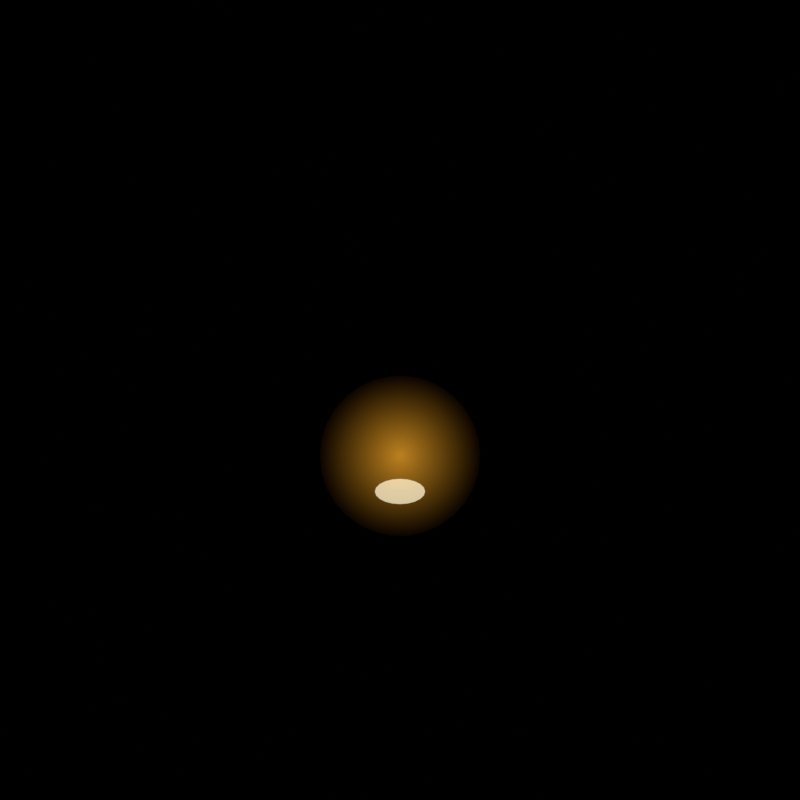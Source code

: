 # Source: chest_open.blend  (saved by Blender 5.3.31; exported with 4.5.12 LTS)
import bpy
from mathutils import Matrix  # noqa: F401  (used for matrix-valued properties, if any)

bpy.ops.wm.read_factory_settings(use_empty=True)
scene = bpy.context.scene
scene.name = 'SC_FX_chest_open'

# ---- collections
col_col_fx_chest_open = bpy.data.collections.new('COL_FX_chest_open'); scene.collection.children.link(col_col_fx_chest_open)

# ---- materials (node trees are filled in below, after node groups)
mat_mat_chest_open_glow = bpy.data.materials.new('MAT_chest_open_glow')
mat_mat_chest_open_glow.surface_render_method = 'BLENDED'
mat_mat_chest_open_glow.blend_method = 'BLEND'
mat_mat_chest_open_fan = bpy.data.materials.new('MAT_chest_open_fan')
mat_mat_chest_open_fan.surface_render_method = 'BLENDED'
mat_mat_chest_open_fan.blend_method = 'BLEND'
mat_mat_chest_open_core = bpy.data.materials.new('MAT_chest_open_core')
mat_mat_chest_open_core.surface_render_method = 'BLENDED'
mat_mat_chest_open_core.blend_method = 'BLEND'

# ---- material node trees
mat_mat_chest_open_glow.use_nodes = True; mat_mat_chest_open_glow.node_tree.nodes.clear()
_N = mat_mat_chest_open_glow.node_tree.nodes; _L = mat_mat_chest_open_glow.node_tree.links
n0 = _N.new('ShaderNodeOutputMaterial'); n0.name = 'Material Output'; n0.location = (0, 0)
n1 = _N.new('ShaderNodeEmission'); n1.name = 'Emission'; n1.location = (0, 0)
n2 = _N.new('ShaderNodeBsdfTransparent'); n2.name = 'Transparent BSDF'; n2.location = (0, 0)
n3 = _N.new('ShaderNodeValue'); n3.name = 'Value'; n3.location = (0, 0)
n3.outputs[0].default_value = 0.5
n4 = _N.new('ShaderNodeTexCoord'); n4.name = 'Texture Coordinate'; n4.location = (0, 0)
n5 = _N.new('ShaderNodeVectorMath'); n5.name = 'Vector Math'; n5.location = (0, 0)
n5.operation = 'LENGTH'
n6 = _N.new('ShaderNodeMath'); n6.name = 'Math'; n6.location = (0, 0)
n6.operation = 'SUBTRACT'
n6.use_clamp = True
n6.inputs[0].default_value = 1.0
n7 = _N.new('ShaderNodeMath'); n7.name = 'Math.001'; n7.location = (0, 0)
n7.operation = 'POWER'
n7.inputs[1].default_value = 2.2
n8 = _N.new('ShaderNodeMath'); n8.name = 'Math.002'; n8.location = (0, 0)
n8.operation = 'MULTIPLY'
n9 = _N.new('ShaderNodeRGB'); n9.name = 'Color'; n9.location = (0, 0)
n9.outputs[0].default_value = (1.0, 0.4342, 0.02956, 1.0)
n10 = _N.new('ShaderNodeMath'); n10.name = 'Math.003'; n10.location = (0, 0)
n10.operation = 'MULTIPLY'
n10.inputs[1].default_value = 1.0
n11 = _N.new('ShaderNodeAddShader'); n11.name = 'Add Shader'; n11.location = (0, 0)
_L.new(n4.outputs[3], n5.inputs[0])
_L.new(n5.outputs[1], n6.inputs[1])
_L.new(n6.outputs[0], n7.inputs[0])
_L.new(n3.outputs[0], n8.inputs[0])
_L.new(n7.outputs[0], n8.inputs[1])
_L.new(n9.outputs[0], n1.inputs[0])
_L.new(n8.outputs[0], n10.inputs[0])
_L.new(n10.outputs[0], n1.inputs[1])
_L.new(n1.outputs[0], n11.inputs[0])
_L.new(n2.outputs[0], n11.inputs[1])
_L.new(n11.outputs[0], n0.inputs[0])
n0.is_active_output = True
mat_mat_chest_open_fan.use_nodes = True; mat_mat_chest_open_fan.node_tree.nodes.clear()
_N = mat_mat_chest_open_fan.node_tree.nodes; _L = mat_mat_chest_open_fan.node_tree.links
n0 = _N.new('ShaderNodeOutputMaterial'); n0.name = 'Material Output'; n0.location = (0, 0)
n1 = _N.new('ShaderNodeEmission'); n1.name = 'Emission'; n1.location = (0, 0)
n2 = _N.new('ShaderNodeBsdfTransparent'); n2.name = 'Transparent BSDF'; n2.location = (0, 0)
n3 = _N.new('ShaderNodeValue'); n3.name = 'Value'; n3.location = (0, 0)
n3.outputs[0].default_value = 0.0
n4 = _N.new('ShaderNodeAttribute'); n4.name = 'Attribute'; n4.location = (0, 0)
n4.attribute_name = 'g'
n5 = _N.new('ShaderNodeMath'); n5.name = 'Math'; n5.location = (0, 0)
n5.operation = 'POWER'
n5.inputs[1].default_value = 0.8
n6 = _N.new('ShaderNodeMath'); n6.name = 'Math.001'; n6.location = (0, 0)
n6.operation = 'MULTIPLY'
n7 = _N.new('ShaderNodeRGB'); n7.name = 'Color'; n7.location = (0, 0)
n7.outputs[0].default_value = (1.0, 0.6308, 0.117, 1.0)
n8 = _N.new('ShaderNodeMath'); n8.name = 'Math.002'; n8.location = (0, 0)
n8.operation = 'MULTIPLY'
n8.inputs[1].default_value = 1.0
n9 = _N.new('ShaderNodeAddShader'); n9.name = 'Add Shader'; n9.location = (0, 0)
_L.new(n4.outputs[2], n5.inputs[0])
_L.new(n3.outputs[0], n6.inputs[0])
_L.new(n5.outputs[0], n6.inputs[1])
_L.new(n7.outputs[0], n1.inputs[0])
_L.new(n6.outputs[0], n8.inputs[0])
_L.new(n8.outputs[0], n1.inputs[1])
_L.new(n1.outputs[0], n9.inputs[0])
_L.new(n2.outputs[0], n9.inputs[1])
_L.new(n9.outputs[0], n0.inputs[0])
n0.is_active_output = True
mat_mat_chest_open_core.use_nodes = True; mat_mat_chest_open_core.node_tree.nodes.clear()
_N = mat_mat_chest_open_core.node_tree.nodes; _L = mat_mat_chest_open_core.node_tree.links
n0 = _N.new('ShaderNodeOutputMaterial'); n0.name = 'Material Output'; n0.location = (0, 0)
n1 = _N.new('ShaderNodeEmission'); n1.name = 'Emission'; n1.location = (0, 0)
n2 = _N.new('ShaderNodeBsdfTransparent'); n2.name = 'Transparent BSDF'; n2.location = (0, 0)
n3 = _N.new('ShaderNodeValue'); n3.name = 'Value'; n3.location = (0, 0)
n3.outputs[0].default_value = 0.6
n4 = _N.new('ShaderNodeRGB'); n4.name = 'Color'; n4.location = (0, 0)
n4.outputs[0].default_value = (1.0, 0.9047, 0.6038, 1.0)
n5 = _N.new('ShaderNodeMath'); n5.name = 'Math'; n5.location = (0, 0)
n5.operation = 'MULTIPLY'
n5.inputs[1].default_value = 1.0
n6 = _N.new('ShaderNodeAddShader'); n6.name = 'Add Shader'; n6.location = (0, 0)
_L.new(n4.outputs[0], n1.inputs[0])
_L.new(n3.outputs[0], n5.inputs[0])
_L.new(n5.outputs[0], n1.inputs[1])
_L.new(n1.outputs[0], n6.inputs[0])
_L.new(n2.outputs[0], n6.inputs[1])
_L.new(n6.outputs[0], n0.inputs[0])
n0.is_active_output = True

# ---- world
world_w = bpy.data.worlds.new('W'); scene.world = world_w
world_w.use_nodes = True; world_w.node_tree.nodes.clear()
_N = world_w.node_tree.nodes; _L = world_w.node_tree.links
n0 = _N.new('ShaderNodeBackground'); n0.name = 'Background'; n0.location = (-200, 100)
n0.inputs[0].default_value = (0.0, 0.0, 0.0, 1.0)
n0.inputs[1].default_value = 0.0
n1 = _N.new('ShaderNodeOutputWorld'); n1.name = 'World Output'; n1.location = (200, 100)
_L.new(n0.outputs[0], n1.inputs[0])
n1.is_active_output = True

# ---- cameras
cam_cam_chest_open = bpy.data.cameras.new('CAM_chest_open')
cam_cam_chest_open.type = 'ORTHO'
cam_cam_chest_open.clip_end = 200.0
cam_cam_chest_open.ortho_scale = 2.24

# ---- meshes
me_sm_chest_open_glow = bpy.data.meshes.new('SM_chest_open_glow')
me_sm_chest_open_glow.from_pydata([(0.0, 0.0, 0.0), (0.9, 0.0, 0.0), (0.8803, 0.1871, 0.0), (0.8222, 0.3661, 0.0), (0.7281, 0.529, 0.0), (0.6022, 0.6688, 0.0), (0.45, 0.7794, 0.0), (0.2781, 0.856, 0.0), (0.09408, 0.8951, 0.0), (-0.09408, 0.8951, 0.0), (-0.2781, 0.856, 0.0), (-0.45, 0.7794, 0.0), (-0.6022, 0.6688, 0.0), (-0.7281, 0.529, 0.0), (-0.8222, 0.3661, 0.0), (-0.8803, 0.1871, 0.0), (-0.9, 5.099e-16, 0.0), (-0.8803, -0.1871, 0.0), (-0.8222, -0.3661, 0.0), (-0.7281, -0.529, 0.0), (-0.6022, -0.6688, 0.0), (-0.45, -0.7794, 0.0), (-0.2781, -0.856, 0.0), (-0.09408, -0.8951, 0.0), (0.09408, -0.8951, 0.0), (0.2781, -0.856, 0.0), (0.45, -0.7794, 0.0), (0.6022, -0.6688, 0.0), (0.7281, -0.529, 0.0), (0.8222, -0.3661, 0.0), (0.8803, -0.1871, 0.0)], [], [(0, 1, 2), (0, 2, 3), (0, 3, 4), (0, 4, 5), (0, 5, 6), (0, 6, 7), (0, 7, 8), (0, 8, 9), (0, 9, 10), (0, 10, 11), (0, 11, 12), (0, 12, 13), (0, 13, 14), (0, 14, 15), (0, 15, 16), (0, 16, 17), (0, 17, 18), (0, 18, 19), (0, 19, 20), (0, 20, 21), (0, 21, 22), (0, 22, 23), (0, 23, 24), (0, 24, 25), (0, 25, 26), (0, 26, 27), (0, 27, 28), (0, 28, 29), (0, 29, 30), (0, 30, 1)])
me_sm_chest_open_glow.materials.append(mat_mat_chest_open_glow)
me_sm_chest_open_glow.update()
me_sm_chest_open_beam0 = bpy.data.meshes.new('SM_chest_open_beam0')
me_sm_chest_open_beam0.from_pydata([(-0.09242, 0.09143, 0.0), (0.0, 0.0, 0.0), (0.09242, -0.09143, 0.0), (0.2805, 0.4258, 0.0), (0.3516, 0.3555, 0.0), (0.4227, 0.2851, 0.0), (0.872, 0.8957, 0.0), (0.8791, 0.8886, 0.0), (0.8862, 0.8816, 0.0)], [], [(0, 1, 4, 3), (1, 2, 5, 4), (3, 4, 7, 6), (4, 5, 8, 7)])
me_sm_chest_open_beam0.materials.append(mat_mat_chest_open_fan)
me_sm_chest_open_beam0.update()
me_sm_chest_open_beam1 = bpy.data.meshes.new('SM_chest_open_beam1')
me_sm_chest_open_beam1.from_pydata([(-0.1128, 0.06459, 0.0), (0.0, 0.0, 0.0), (0.1128, -0.06459, 0.0), (0.1617, 0.4836, 0.0), (0.2484, 0.4339, 0.0), (0.3352, 0.3842, 0.0), (0.6124, 1.09, 0.0), (0.6211, 1.085, 0.0), (0.6298, 1.08, 0.0)], [], [(0, 1, 4, 3), (1, 2, 5, 4), (3, 4, 7, 6), (4, 5, 8, 7)])
me_sm_chest_open_beam1.materials.append(mat_mat_chest_open_fan)
me_sm_chest_open_beam1.update()
me_sm_chest_open_beam2 = bpy.data.meshes.new('SM_chest_open_beam2')
me_sm_chest_open_beam2.from_pydata([(-0.1256, 0.03342, 0.0), (0.0, 0.0, 0.0), (0.1256, -0.03342, 0.0), (0.0319, 0.5089, 0.0), (0.1285, 0.4832, 0.0), (0.2252, 0.4575, 0.0), (0.3117, 1.211, 0.0), (0.3214, 1.208, 0.0), (0.331, 1.205, 0.0)], [], [(0, 1, 4, 3), (1, 2, 5, 4), (3, 4, 7, 6), (4, 5, 8, 7)])
me_sm_chest_open_beam2.materials.append(mat_mat_chest_open_fan)
me_sm_chest_open_beam2.update()
me_sm_chest_open_beam3 = bpy.data.meshes.new('SM_chest_open_beam3')
me_sm_chest_open_beam3.from_pydata([(-0.13, 7.96e-18, 0.0), (0.0, 0.0, 0.0), (0.13, -7.96e-18, 0.0), (-0.1, 0.5, 0.0), (3.062e-17, 0.5, 0.0), (0.1, 0.5, 0.0), (-0.01, 1.25, 0.0), (7.654e-17, 1.25, 0.0), (0.01, 1.25, 0.0)], [], [(0, 1, 4, 3), (1, 2, 5, 4), (3, 4, 7, 6), (4, 5, 8, 7)])
me_sm_chest_open_beam3.materials.append(mat_mat_chest_open_fan)
me_sm_chest_open_beam3.update()
me_sm_chest_open_beam4 = bpy.data.meshes.new('SM_chest_open_beam4')
me_sm_chest_open_beam4.from_pydata([(-0.1256, -0.03342, 0.0), (0.0, 0.0, 0.0), (0.1256, 0.03342, 0.0), (-0.2252, 0.4575, 0.0), (-0.1285, 0.4832, 0.0), (-0.0319, 0.5089, 0.0), (-0.331, 1.205, 0.0), (-0.3214, 1.208, 0.0), (-0.3117, 1.211, 0.0)], [], [(0, 1, 4, 3), (1, 2, 5, 4), (3, 4, 7, 6), (4, 5, 8, 7)])
me_sm_chest_open_beam4.materials.append(mat_mat_chest_open_fan)
me_sm_chest_open_beam4.update()
me_sm_chest_open_beam5 = bpy.data.meshes.new('SM_chest_open_beam5')
me_sm_chest_open_beam5.from_pydata([(-0.1128, -0.06459, 0.0), (0.0, 0.0, 0.0), (0.1128, 0.06459, 0.0), (-0.3352, 0.3842, 0.0), (-0.2484, 0.4339, 0.0), (-0.1617, 0.4836, 0.0), (-0.6298, 1.08, 0.0), (-0.6211, 1.085, 0.0), (-0.6124, 1.09, 0.0)], [], [(0, 1, 4, 3), (1, 2, 5, 4), (3, 4, 7, 6), (4, 5, 8, 7)])
me_sm_chest_open_beam5.materials.append(mat_mat_chest_open_fan)
me_sm_chest_open_beam5.update()
me_sm_chest_open_beam6 = bpy.data.meshes.new('SM_chest_open_beam6')
me_sm_chest_open_beam6.from_pydata([(-0.09242, -0.09143, 0.0), (0.0, 0.0, 0.0), (0.09242, 0.09143, 0.0), (-0.4227, 0.2851, 0.0), (-0.3516, 0.3555, 0.0), (-0.2805, 0.4258, 0.0), (-0.8862, 0.8816, 0.0), (-0.8791, 0.8886, 0.0), (-0.872, 0.8957, 0.0)], [], [(0, 1, 4, 3), (1, 2, 5, 4), (3, 4, 7, 6), (4, 5, 8, 7)])
me_sm_chest_open_beam6.materials.append(mat_mat_chest_open_fan)
me_sm_chest_open_beam6.update()
me_sm_chest_open_mouth = bpy.data.meshes.new('SM_chest_open_mouth')
me_sm_chest_open_mouth.from_pydata([(0.0, 0.0, 0.0), (0.35, 0.0, 0.0), (0.3329, 0.1082, 0.0), (0.2832, 0.2057, 0.0), (0.2057, 0.2832, 0.0), (0.1082, 0.3329, 0.0), (2.143e-17, 0.35, 0.0), (-0.1082, 0.3329, 0.0), (-0.2057, 0.2832, 0.0), (-0.2832, 0.2057, 0.0), (-0.3329, 0.1082, 0.0), (-0.35, 4.286e-17, 0.0), (-0.3329, -0.1082, 0.0), (-0.2832, -0.2057, 0.0), (-0.2057, -0.2832, 0.0), (-0.1082, -0.3329, 0.0), (-6.429e-17, -0.35, 0.0), (0.1082, -0.3329, 0.0), (0.2057, -0.2832, 0.0), (0.2832, -0.2057, 0.0), (0.3329, -0.1082, 0.0)], [], [(0, 1, 2), (0, 2, 3), (0, 3, 4), (0, 4, 5), (0, 5, 6), (0, 6, 7), (0, 7, 8), (0, 8, 9), (0, 9, 10), (0, 10, 11), (0, 11, 12), (0, 12, 13), (0, 13, 14), (0, 14, 15), (0, 15, 16), (0, 16, 17), (0, 17, 18), (0, 18, 19), (0, 19, 20), (0, 20, 1)])
me_sm_chest_open_mouth.materials.append(mat_mat_chest_open_core)
me_sm_chest_open_mouth.update()
me_sm_chest_open_sp0 = bpy.data.meshes.new('SM_chest_open_sp0')
me_sm_chest_open_sp0.from_pydata([(0.0, 0.0, 0.0), (0.085, 0.0, 0.0), (0.0, 0.0375, 0.0), (-0.085, 0.0, 0.0), (0.0, -0.0375, 0.0)], [], [(0, 1, 2), (0, 2, 3), (0, 3, 4), (0, 4, 1)])
me_sm_chest_open_sp0.materials.append(mat_mat_chest_open_core)
me_sm_chest_open_sp0.update()
me_sm_chest_open_sp1 = bpy.data.meshes.new('SM_chest_open_sp1')
me_sm_chest_open_sp1.from_pydata([(0.0, 0.0, 0.0), (6.123e-18, 0.1, 0.0), (-0.01414, 0.01414, 0.0), (-0.1, 1.225e-17, 0.0), (-0.01414, -0.01414, 0.0), (-1.837e-17, -0.1, 0.0), (0.01414, -0.01414, 0.0), (0.1, -2.449e-17, 0.0), (0.01414, 0.01414, 0.0)], [], [(0, 1, 2), (0, 2, 3), (0, 3, 4), (0, 4, 5), (0, 5, 6), (0, 6, 7), (0, 7, 8), (0, 8, 1)])
me_sm_chest_open_sp1.materials.append(mat_mat_chest_open_core)
me_sm_chest_open_sp1.update()
me_sm_chest_open_sp2 = bpy.data.meshes.new('SM_chest_open_sp2')
me_sm_chest_open_sp2.from_pydata([(0.0, 0.0, 0.0), (0.085, 0.0, 0.0), (0.0, 0.0375, 0.0), (-0.085, 0.0, 0.0), (0.0, -0.0375, 0.0)], [], [(0, 1, 2), (0, 2, 3), (0, 3, 4), (0, 4, 1)])
me_sm_chest_open_sp2.materials.append(mat_mat_chest_open_core)
me_sm_chest_open_sp2.update()
me_sm_chest_open_sp3 = bpy.data.meshes.new('SM_chest_open_sp3')
me_sm_chest_open_sp3.from_pydata([(0.0, 0.0, 0.0), (6.123e-18, 0.1, 0.0), (-0.01414, 0.01414, 0.0), (-0.1, 1.225e-17, 0.0), (-0.01414, -0.01414, 0.0), (-1.837e-17, -0.1, 0.0), (0.01414, -0.01414, 0.0), (0.1, -2.449e-17, 0.0), (0.01414, 0.01414, 0.0)], [], [(0, 1, 2), (0, 2, 3), (0, 3, 4), (0, 4, 5), (0, 5, 6), (0, 6, 7), (0, 7, 8), (0, 8, 1)])
me_sm_chest_open_sp3.materials.append(mat_mat_chest_open_core)
me_sm_chest_open_sp3.update()
me_sm_chest_open_sp4 = bpy.data.meshes.new('SM_chest_open_sp4')
me_sm_chest_open_sp4.from_pydata([(0.0, 0.0, 0.0), (0.085, 0.0, 0.0), (0.0, 0.0375, 0.0), (-0.085, 0.0, 0.0), (0.0, -0.0375, 0.0)], [], [(0, 1, 2), (0, 2, 3), (0, 3, 4), (0, 4, 1)])
me_sm_chest_open_sp4.materials.append(mat_mat_chest_open_core)
me_sm_chest_open_sp4.update()
me_sm_chest_open_sp5 = bpy.data.meshes.new('SM_chest_open_sp5')
me_sm_chest_open_sp5.from_pydata([(0.0, 0.0, 0.0), (6.123e-18, 0.1, 0.0), (-0.01414, 0.01414, 0.0), (-0.1, 1.225e-17, 0.0), (-0.01414, -0.01414, 0.0), (-1.837e-17, -0.1, 0.0), (0.01414, -0.01414, 0.0), (0.1, -2.449e-17, 0.0), (0.01414, 0.01414, 0.0)], [], [(0, 1, 2), (0, 2, 3), (0, 3, 4), (0, 4, 5), (0, 5, 6), (0, 6, 7), (0, 7, 8), (0, 8, 1)])
me_sm_chest_open_sp5.materials.append(mat_mat_chest_open_core)
me_sm_chest_open_sp5.update()
me_sm_chest_open_sp6 = bpy.data.meshes.new('SM_chest_open_sp6')
me_sm_chest_open_sp6.from_pydata([(0.0, 0.0, 0.0), (0.085, 0.0, 0.0), (0.0, 0.0375, 0.0), (-0.085, 0.0, 0.0), (0.0, -0.0375, 0.0)], [], [(0, 1, 2), (0, 2, 3), (0, 3, 4), (0, 4, 1)])
me_sm_chest_open_sp6.materials.append(mat_mat_chest_open_core)
me_sm_chest_open_sp6.update()

# ---- objects
ob_cam_chest_open = bpy.data.objects.new('CAM_chest_open', cam_cam_chest_open)
ob_sm_chest_open_glow = bpy.data.objects.new('SM_chest_open_glow', me_sm_chest_open_glow)
ob_sm_chest_open_beam0 = bpy.data.objects.new('SM_chest_open_beam0', me_sm_chest_open_beam0)
ob_sm_chest_open_beam1 = bpy.data.objects.new('SM_chest_open_beam1', me_sm_chest_open_beam1)
ob_sm_chest_open_beam2 = bpy.data.objects.new('SM_chest_open_beam2', me_sm_chest_open_beam2)
ob_sm_chest_open_beam3 = bpy.data.objects.new('SM_chest_open_beam3', me_sm_chest_open_beam3)
ob_sm_chest_open_beam4 = bpy.data.objects.new('SM_chest_open_beam4', me_sm_chest_open_beam4)
ob_sm_chest_open_beam5 = bpy.data.objects.new('SM_chest_open_beam5', me_sm_chest_open_beam5)
ob_sm_chest_open_beam6 = bpy.data.objects.new('SM_chest_open_beam6', me_sm_chest_open_beam6)
ob_sm_chest_open_mouth = bpy.data.objects.new('SM_chest_open_mouth', me_sm_chest_open_mouth)
ob_sm_chest_open_sp0 = bpy.data.objects.new('SM_chest_open_sp0', me_sm_chest_open_sp0)
ob_sm_chest_open_sp1 = bpy.data.objects.new('SM_chest_open_sp1', me_sm_chest_open_sp1)
ob_sm_chest_open_sp2 = bpy.data.objects.new('SM_chest_open_sp2', me_sm_chest_open_sp2)
ob_sm_chest_open_sp3 = bpy.data.objects.new('SM_chest_open_sp3', me_sm_chest_open_sp3)
ob_sm_chest_open_sp4 = bpy.data.objects.new('SM_chest_open_sp4', me_sm_chest_open_sp4)
ob_sm_chest_open_sp5 = bpy.data.objects.new('SM_chest_open_sp5', me_sm_chest_open_sp5)
ob_sm_chest_open_sp6 = bpy.data.objects.new('SM_chest_open_sp6', me_sm_chest_open_sp6)

# ---- transforms, parenting, visibility, modifiers, constraints
ob_cam_chest_open.location = (0.0, -30.0, 0.0)
ob_cam_chest_open.rotation_euler = (1.571, 0.0, 0.0)
ob_sm_chest_open_glow.location = (0.0, 0.0, -0.15)
ob_sm_chest_open_glow.rotation_mode = 'ZXY'
ob_sm_chest_open_glow.rotation_euler = (1.571, 0.0, 0.0)
ob_sm_chest_open_glow.scale = (0.25, 0.25, 1.0)
ob_sm_chest_open_beam0.location = (0.0, 0.0, -0.25)
ob_sm_chest_open_beam0.rotation_mode = 'ZXY'
ob_sm_chest_open_beam0.rotation_euler = (1.571, 0.0, 0.0)
ob_sm_chest_open_beam0.scale = (0.001, 0.001, 1.0)
ob_sm_chest_open_beam1.location = (0.0, 0.0, -0.25)
ob_sm_chest_open_beam1.rotation_mode = 'ZXY'
ob_sm_chest_open_beam1.rotation_euler = (1.571, 0.0, 0.0)
ob_sm_chest_open_beam1.scale = (0.001, 0.001, 1.0)
ob_sm_chest_open_beam2.location = (0.0, 0.0, -0.25)
ob_sm_chest_open_beam2.rotation_mode = 'ZXY'
ob_sm_chest_open_beam2.rotation_euler = (1.571, 0.0, 0.0)
ob_sm_chest_open_beam2.scale = (0.001, 0.001, 1.0)
ob_sm_chest_open_beam3.location = (0.0, 0.0, -0.25)
ob_sm_chest_open_beam3.rotation_mode = 'ZXY'
ob_sm_chest_open_beam3.rotation_euler = (1.571, 0.0, 0.0)
ob_sm_chest_open_beam3.scale = (0.001, 0.001, 1.0)
ob_sm_chest_open_beam4.location = (0.0, 0.0, -0.25)
ob_sm_chest_open_beam4.rotation_mode = 'ZXY'
ob_sm_chest_open_beam4.rotation_euler = (1.571, 0.0, 0.0)
ob_sm_chest_open_beam4.scale = (0.001, 0.001, 1.0)
ob_sm_chest_open_beam5.location = (0.0, 0.0, -0.25)
ob_sm_chest_open_beam5.rotation_mode = 'ZXY'
ob_sm_chest_open_beam5.rotation_euler = (1.571, 0.0, 0.0)
ob_sm_chest_open_beam5.scale = (0.001, 0.001, 1.0)
ob_sm_chest_open_beam6.location = (0.0, 0.0, -0.25)
ob_sm_chest_open_beam6.rotation_mode = 'ZXY'
ob_sm_chest_open_beam6.rotation_euler = (1.571, 0.0, 0.0)
ob_sm_chest_open_beam6.scale = (0.001, 0.001, 1.0)
ob_sm_chest_open_mouth.location = (0.0, 0.0, -0.25)
ob_sm_chest_open_mouth.rotation_mode = 'ZXY'
ob_sm_chest_open_mouth.rotation_euler = (1.571, 0.0, 0.0)
ob_sm_chest_open_mouth.scale = (0.201, 0.101, 1.0)
ob_sm_chest_open_sp0.location = (0.0, 0.0, 0.0)
ob_sm_chest_open_sp0.rotation_mode = 'ZXY'
ob_sm_chest_open_sp0.rotation_euler = (1.571, 0.0, 0.0)
ob_sm_chest_open_sp0.scale = (0.0, 0.0, 1.0)
ob_sm_chest_open_sp1.location = (0.0, 0.0, 0.0)
ob_sm_chest_open_sp1.rotation_mode = 'ZXY'
ob_sm_chest_open_sp1.rotation_euler = (1.571, 0.0, 0.0)
ob_sm_chest_open_sp1.scale = (0.0, 0.0, 1.0)
ob_sm_chest_open_sp2.location = (0.0, 0.0, 0.0)
ob_sm_chest_open_sp2.rotation_mode = 'ZXY'
ob_sm_chest_open_sp2.rotation_euler = (1.571, 0.0, 0.0)
ob_sm_chest_open_sp2.scale = (0.0, 0.0, 1.0)
ob_sm_chest_open_sp3.location = (0.0, 0.0, 0.0)
ob_sm_chest_open_sp3.rotation_mode = 'ZXY'
ob_sm_chest_open_sp3.rotation_euler = (1.571, 0.0, 0.0)
ob_sm_chest_open_sp3.scale = (0.0, 0.0, 1.0)
ob_sm_chest_open_sp4.location = (0.0, 0.0, 0.0)
ob_sm_chest_open_sp4.rotation_mode = 'ZXY'
ob_sm_chest_open_sp4.rotation_euler = (1.571, 0.0, 0.0)
ob_sm_chest_open_sp4.scale = (0.0, 0.0, 1.0)
ob_sm_chest_open_sp5.location = (0.0, 0.0, 0.0)
ob_sm_chest_open_sp5.rotation_mode = 'ZXY'
ob_sm_chest_open_sp5.rotation_euler = (1.571, 0.0, 0.0)
ob_sm_chest_open_sp5.scale = (0.0, 0.0, 1.0)
ob_sm_chest_open_sp6.location = (0.0, 0.0, 0.0)
ob_sm_chest_open_sp6.rotation_mode = 'ZXY'
ob_sm_chest_open_sp6.rotation_euler = (1.571, 0.0, 0.0)
ob_sm_chest_open_sp6.scale = (0.0, 0.0, 1.0)

# ---- collection membership
scene.collection.objects.link(ob_cam_chest_open)
col_col_fx_chest_open.objects.link(ob_sm_chest_open_glow)
col_col_fx_chest_open.objects.link(ob_sm_chest_open_beam0)
col_col_fx_chest_open.objects.link(ob_sm_chest_open_beam1)
col_col_fx_chest_open.objects.link(ob_sm_chest_open_beam2)
col_col_fx_chest_open.objects.link(ob_sm_chest_open_beam3)
col_col_fx_chest_open.objects.link(ob_sm_chest_open_beam4)
col_col_fx_chest_open.objects.link(ob_sm_chest_open_beam5)
col_col_fx_chest_open.objects.link(ob_sm_chest_open_beam6)
col_col_fx_chest_open.objects.link(ob_sm_chest_open_mouth)
col_col_fx_chest_open.objects.link(ob_sm_chest_open_sp0)
col_col_fx_chest_open.objects.link(ob_sm_chest_open_sp1)
col_col_fx_chest_open.objects.link(ob_sm_chest_open_sp2)
col_col_fx_chest_open.objects.link(ob_sm_chest_open_sp3)
col_col_fx_chest_open.objects.link(ob_sm_chest_open_sp4)
col_col_fx_chest_open.objects.link(ob_sm_chest_open_sp5)
col_col_fx_chest_open.objects.link(ob_sm_chest_open_sp6)

# ---- scene / render settings (as saved in the file)
scene.camera = ob_cam_chest_open
scene.frame_start = 1; scene.frame_end = 6; scene.frame_set(1)
scene.render.engine = 'BLENDER_EEVEE_NEXT'
scene.render.resolution_x = 384
scene.render.resolution_y = 384
scene.render.fps = 10
scene.render.bake_bias = 0.0
scene.render.bake_samples = 0
scene.render.compositor_device = 'GPU'
scene.eevee.taa_render_samples = 6
scene.eevee.use_volume_custom_range = False
scene.eevee.fast_gi_thickness_near = 0.1
scene.eevee.fast_gi_thickness_far = 0.0
scene.eevee.ray_tracing_options.screen_trace_thickness = 0.1
scene.view_settings.view_transform = 'Standard'
bpy.context.view_layer.update()
